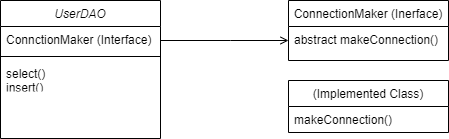

The diagram above was exported from draw.io. Its source (the exported page's mxGraphModel, read from the mxfile embedded in the PNG):
<mxGraphModel dx="1434" dy="764" grid="1" gridSize="10" guides="1" tooltips="1" connect="1" arrows="1" fold="1" page="1" pageScale="1" pageWidth="827" pageHeight="1169" math="0" shadow="0">
  <root>
    <mxCell id="WIyWlLk6GJQsqaUBKTNV-0" />
    <mxCell id="WIyWlLk6GJQsqaUBKTNV-1" parent="WIyWlLk6GJQsqaUBKTNV-0" />
    <mxCell id="zkfFHV4jXpPFQw0GAbJ--0" value="UserDAO" style="swimlane;fontStyle=2;align=center;verticalAlign=top;childLayout=stackLayout;horizontal=1;startSize=26;horizontalStack=0;resizeParent=1;resizeLast=0;collapsible=1;marginBottom=0;rounded=0;shadow=0;strokeWidth=1;" parent="WIyWlLk6GJQsqaUBKTNV-1" vertex="1">
      <mxGeometry x="220" y="120" width="160" height="138" as="geometry">
        <mxRectangle x="230" y="140" width="160" height="26" as="alternateBounds" />
      </mxGeometry>
    </mxCell>
    <mxCell id="zkfFHV4jXpPFQw0GAbJ--1" value="ConnctionMaker (Interface)" style="text;align=left;verticalAlign=top;spacingLeft=4;spacingRight=4;overflow=hidden;rotatable=0;points=[[0,0.5],[1,0.5]];portConstraint=eastwest;" parent="zkfFHV4jXpPFQw0GAbJ--0" vertex="1">
      <mxGeometry y="26" width="160" height="26" as="geometry" />
    </mxCell>
    <mxCell id="zkfFHV4jXpPFQw0GAbJ--4" value="" style="line;html=1;strokeWidth=1;align=left;verticalAlign=middle;spacingTop=-1;spacingLeft=3;spacingRight=3;rotatable=0;labelPosition=right;points=[];portConstraint=eastwest;" parent="zkfFHV4jXpPFQw0GAbJ--0" vertex="1">
      <mxGeometry y="52" width="160" height="8" as="geometry" />
    </mxCell>
    <mxCell id="zkfFHV4jXpPFQw0GAbJ--5" value="select()&#10;insert()" style="text;align=left;verticalAlign=top;spacingLeft=4;spacingRight=4;overflow=hidden;rotatable=0;points=[[0,0.5],[1,0.5]];portConstraint=eastwest;" parent="zkfFHV4jXpPFQw0GAbJ--0" vertex="1">
      <mxGeometry y="60" width="160" height="26" as="geometry" />
    </mxCell>
    <mxCell id="zkfFHV4jXpPFQw0GAbJ--17" value="ConnectionMaker (Inerface)" style="swimlane;fontStyle=0;align=center;verticalAlign=top;childLayout=stackLayout;horizontal=1;startSize=26;horizontalStack=0;resizeParent=1;resizeLast=0;collapsible=1;marginBottom=0;rounded=0;shadow=0;strokeWidth=1;" parent="WIyWlLk6GJQsqaUBKTNV-1" vertex="1">
      <mxGeometry x="508" y="120" width="160" height="60" as="geometry">
        <mxRectangle x="550" y="140" width="160" height="26" as="alternateBounds" />
      </mxGeometry>
    </mxCell>
    <mxCell id="zkfFHV4jXpPFQw0GAbJ--18" value="abstract makeConnection()" style="text;align=left;verticalAlign=top;spacingLeft=4;spacingRight=4;overflow=hidden;rotatable=0;points=[[0,0.5],[1,0.5]];portConstraint=eastwest;" parent="zkfFHV4jXpPFQw0GAbJ--17" vertex="1">
      <mxGeometry y="26" width="160" height="26" as="geometry" />
    </mxCell>
    <mxCell id="zkfFHV4jXpPFQw0GAbJ--26" value="" style="endArrow=open;shadow=0;strokeWidth=1;rounded=0;endFill=1;edgeStyle=elbowEdgeStyle;elbow=vertical;" parent="WIyWlLk6GJQsqaUBKTNV-1" source="zkfFHV4jXpPFQw0GAbJ--0" target="zkfFHV4jXpPFQw0GAbJ--17" edge="1">
      <mxGeometry x="0.5" y="41" relative="1" as="geometry">
        <mxPoint x="380" y="192" as="sourcePoint" />
        <mxPoint x="540" y="192" as="targetPoint" />
        <mxPoint x="-40" y="32" as="offset" />
        <Array as="points">
          <mxPoint x="450" y="160" />
        </Array>
      </mxGeometry>
    </mxCell>
    <mxCell id="WQSQK1UccW8UPzPcvvhm-3" value="(Implemented Class)" style="swimlane;fontStyle=0;align=center;verticalAlign=top;childLayout=stackLayout;horizontal=1;startSize=26;horizontalStack=0;resizeParent=1;resizeLast=0;collapsible=1;marginBottom=0;rounded=0;shadow=0;strokeWidth=1;" vertex="1" parent="WIyWlLk6GJQsqaUBKTNV-1">
      <mxGeometry x="508" y="200" width="160" height="52" as="geometry">
        <mxRectangle x="340" y="380" width="170" height="26" as="alternateBounds" />
      </mxGeometry>
    </mxCell>
    <mxCell id="WQSQK1UccW8UPzPcvvhm-4" value="makeConnection()" style="text;align=left;verticalAlign=top;spacingLeft=4;spacingRight=4;overflow=hidden;rotatable=0;points=[[0,0.5],[1,0.5]];portConstraint=eastwest;" vertex="1" parent="WQSQK1UccW8UPzPcvvhm-3">
      <mxGeometry y="26" width="160" height="26" as="geometry" />
    </mxCell>
  </root>
</mxGraphModel>